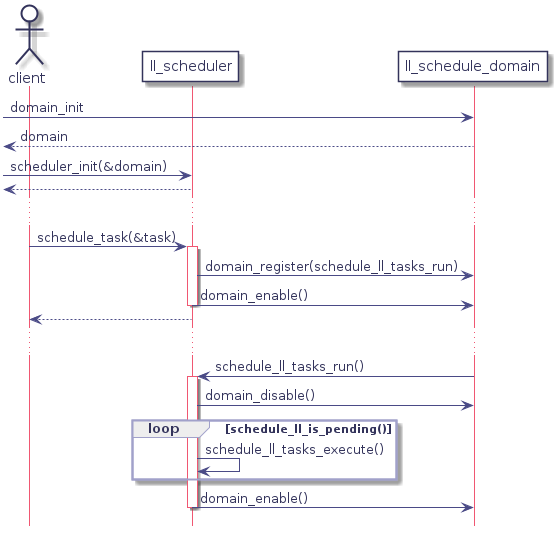

The diagram above was rendered by PlantUML. Its source (embedded in the PNG):
@startuml
hidefootbox
skinparam componentStyle uml2

skinparam defaultFontColor	#33335b

skinparam rectangle {
	color		#d6d6de
	backgroundColor	#ffffff
}

skinparam component {
	backgroundColor	#ffffff
	borderColor	#33335b
	arrowColor	#f05772
}

skinparam interface {
	backgroundColor	#ffffff
	borderColor	#f05772
}

skinparam class {
	backgroundColor	#ffffff
	borderColor	#33335b
	arrowColor	#f05772
}
skinparam stereotypeCBackgroundColor	#6fccdd

skinparam sequence {
	arrowColor		#4a4a86
	lifeLineBorderColor	#f05772
	groupBorderColor	#a1a1ca
	boxBorderColor		#a1a1ca
	dividerBorderColor	#d6d6de
	dividerBorderThickness	1
}
skinparam participant {
	borderColor		#33335b
	backgroundColor		#ffffff
}
skinparam actor {
	borderColor		#33335b
	backgroundColor		#ffffff
}

skinparam state {
	borderColor		#33335b
	backgroundColor		#ffffff
}

skinparam node {
	backgroundColor		#ffffff
}

skinparam note {
	backgroundColor 	#f6ed80
	borderColor		#d6d6de
}
actor client as c

participant ll_scheduler as ls
participant ll_schedule_domain as lsd

-> lsd : domain_init
<-- lsd : domain

-> ls : scheduler_init(&domain)
<-- ls
...
c -> ls : schedule_task(&task)
    activate ls
    ls -> lsd : domain_register(schedule_ll_tasks_run)
    ls -> lsd : domain_enable()
    deactivate ls
c <-- ls
...
ls <- lsd : schedule_ll_tasks_run()
    activate ls
    ls -> lsd : domain_disable()
    loop schedule_ll_is_pending()
        ls -> ls : schedule_ll_tasks_execute()
    end loop
    ls -> lsd : domain_enable()
    deactivate ls

@enduml